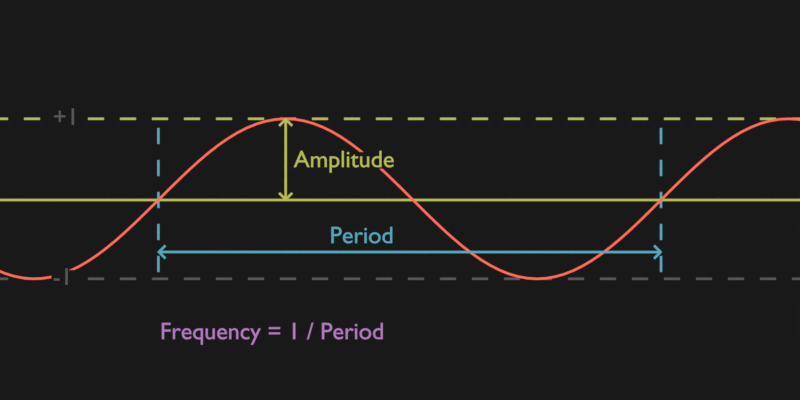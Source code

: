 # Source: sine.blend  (saved by Blender 3.4.6; exported with 4.5.12 LTS)
import bpy
from mathutils import Matrix  # noqa: F401  (used for matrix-valued properties, if any)

bpy.ops.wm.read_factory_settings(use_empty=True)
scene = bpy.context.scene
scene.name = 'Scene'

# ---- collections
col_collection = bpy.data.collections.new('Collection'); scene.collection.children.link(col_collection)

# ---- materials (node trees are filled in below, after node groups)
mat_red = bpy.data.materials.new('red')
mat_red.use_transparent_shadow = False
mat_green = bpy.data.materials.new('green')
mat_gray = bpy.data.materials.new('gray')
mat_background = bpy.data.materials.new('background')
mat_blue = bpy.data.materials.new('blue')
mat_magenta = bpy.data.materials.new('magenta')

# ---- node groups
ng_geometry_nodes = bpy.data.node_groups.new('Geometry Nodes', 'GeometryNodeTree')
_s = ng_geometry_nodes.interface.new_socket(name='Geometry', in_out='OUTPUT', socket_type='NodeSocketGeometry')
_s = ng_geometry_nodes.interface.new_socket(name='Geometry', in_out='INPUT', socket_type='NodeSocketGeometry')
ng_geometry_nodes.is_modifier = True
_N = ng_geometry_nodes.nodes; _L = ng_geometry_nodes.links
n0 = _N.new('NodeGroupOutput'); n0.name = 'Group Output'; n0.location = (1163, -37)
n1 = _N.new('GeometryNodeCurvePrimitiveLine'); n1.name = 'Curve Line'; n1.location = (-636, 55)
n1.inputs[0].default_value = (20.0, 0.0, 0.0)
n1.inputs[1].default_value = (-10.0, 0.0, 0.0)
n2 = _N.new('GeometryNodeSubdivideCurve'); n2.name = 'Subdivide Curve'; n2.location = (-342, 67)
n2.inputs[1].default_value = 256
n3 = _N.new('GeometryNodeInputPosition'); n3.name = 'Position'; n3.location = (-464, -100)
n4 = _N.new('ShaderNodeSeparateXYZ'); n4.name = 'Separate XYZ'; n4.location = (-281, -58)
n5 = _N.new('GeometryNodeSetPosition'); n5.name = 'Set Position'; n5.location = (503, 112)
n6 = _N.new('ShaderNodeMath'); n6.name = 'Math'; n6.location = (83, -54)
n6.operation = 'SINE'
n7 = _N.new('ShaderNodeCombineXYZ'); n7.name = 'Combine XYZ'; n7.location = (288, -11)
n8 = _N.new('GeometryNodeCurveToMesh'); n8.name = 'Curve to Mesh'; n8.location = (723, 93)
n9 = _N.new('GeometryNodeSetMaterial'); n9.name = 'Set Material'; n9.location = (943, 58)
n9.inputs[2].default_value = mat_red
n10 = _N.new('GeometryNodeCurvePrimitiveLine'); n10.name = 'Curve Line.001'; n10.location = (333, -62)
n10.inputs[1].default_value = (0.03, 0.0, 0.0)
n11 = _N.new('ShaderNodeMath'); n11.name = 'Math.001'; n11.location = (-97, -29)
n11.operation = 'MULTIPLY'
n11.inputs[1].default_value = 1.0
n12 = _N.new('GeometryNodeInputNamedAttribute'); n12.name = 'Named Attribute'; n12.location = (698, 93)
n12.inputs[0].default_value = 'radius'
n13 = _N.new('GeometryNodeSwitch'); n13.name = 'Switch'; n13.location = (698, 93)
n13.input_type = 'FLOAT'
n13.inputs[1].default_value = 1.0
_L.new(n9.outputs[0], n0.inputs[0])
_L.new(n1.outputs[0], n2.inputs[0])
_L.new(n2.outputs[0], n5.inputs[0])
_L.new(n3.outputs[0], n4.inputs[0])
_L.new(n11.outputs[0], n6.inputs[0])
_L.new(n6.outputs[0], n7.inputs[1])
_L.new(n7.outputs[0], n5.inputs[3])
_L.new(n5.outputs[0], n8.inputs[0])
_L.new(n10.outputs[0], n8.inputs[1])
_L.new(n8.outputs[0], n9.inputs[0])
_L.new(n4.outputs[0], n11.inputs[0])
_L.new(n12.outputs[1], n13.inputs[0])
_L.new(n12.outputs[0], n13.inputs[2])
_L.new(n13.outputs[0], n8.inputs[2])
n0.is_active_output = True

# ---- material node trees
mat_red.use_nodes = True; mat_red.node_tree.nodes.clear()
_N = mat_red.node_tree.nodes; _L = mat_red.node_tree.links
n0 = _N.new('ShaderNodeOutputMaterial'); n0.name = 'Material Output'; n0.location = (300, 300)
n1 = _N.new('ShaderNodeEmission'); n1.name = 'Emission'; n1.location = (10, 300)
n1.inputs[0].default_value = (1.0, 0.154, 0.1, 1.0)
_L.new(n1.outputs[0], n0.inputs[0])
n0.is_active_output = True
mat_green.use_nodes = True; mat_green.node_tree.nodes.clear()
_N = mat_green.node_tree.nodes; _L = mat_green.node_tree.links
n0 = _N.new('ShaderNodeOutputMaterial'); n0.name = 'Material Output'; n0.location = (300, 300)
n0.target = 'CYCLES'
n1 = _N.new('ShaderNodeEmission'); n1.name = 'Emission.001'; n1.location = (10, 300)
n1.inputs[0].default_value = (0.468, 0.5, 0.1, 1.0)
n2 = _N.new('ShaderNodeOutputMaterial'); n2.name = 'Material Output.001'; n2.location = (0, 0)
n2.target = 'EEVEE'
n3 = _N.new('ShaderNodeMixShader'); n3.name = 'Mix Shader'; n3.location = (0, 0)
n3.label = 'Disable Shadow'
n3.hide = True
n4 = _N.new('ShaderNodeLightPath'); n4.name = 'Light Path'; n4.location = (0, 0)
n4.hide = True
n5 = _N.new('ShaderNodeBsdfTransparent'); n5.name = 'Transparent BSDF'; n5.location = (0, 0)
n5.hide = True
_L.new(n1.outputs[0], n0.inputs[0])
_L.new(n1.outputs[0], n3.inputs[1])
_L.new(n3.outputs[0], n2.inputs[0])
_L.new(n4.outputs[1], n3.inputs[0])
_L.new(n5.outputs[0], n3.inputs[2])
n0.is_active_output = True
mat_gray.use_nodes = True; mat_gray.node_tree.nodes.clear()
_N = mat_gray.node_tree.nodes; _L = mat_gray.node_tree.links
n0 = _N.new('ShaderNodeOutputMaterial'); n0.name = 'Material Output'; n0.location = (300, 300)
n0.target = 'CYCLES'
n1 = _N.new('ShaderNodeEmission'); n1.name = 'Emission.001'; n1.location = (10, 300)
n1.inputs[0].default_value = (0.1, 0.1, 0.1, 1.0)
n2 = _N.new('ShaderNodeOutputMaterial'); n2.name = 'Material Output.001'; n2.location = (0, 0)
n2.target = 'EEVEE'
n3 = _N.new('ShaderNodeMixShader'); n3.name = 'Mix Shader'; n3.location = (0, 0)
n3.label = 'Disable Shadow'
n3.hide = True
n4 = _N.new('ShaderNodeLightPath'); n4.name = 'Light Path'; n4.location = (0, 0)
n4.hide = True
n5 = _N.new('ShaderNodeBsdfTransparent'); n5.name = 'Transparent BSDF'; n5.location = (0, 0)
n5.hide = True
_L.new(n1.outputs[0], n0.inputs[0])
_L.new(n1.outputs[0], n3.inputs[1])
_L.new(n3.outputs[0], n2.inputs[0])
_L.new(n4.outputs[1], n3.inputs[0])
_L.new(n5.outputs[0], n3.inputs[2])
n0.is_active_output = True
mat_background.use_nodes = True; mat_background.node_tree.nodes.clear()
_N = mat_background.node_tree.nodes; _L = mat_background.node_tree.links
n0 = _N.new('ShaderNodeOutputMaterial'); n0.name = 'Material Output'; n0.location = (320, 287)
n0.target = 'CYCLES'
n1 = _N.new('ShaderNodeMixShader'); n1.name = 'Mix Shader'; n1.location = (30, 287)
n1.inputs[0].default_value = 0.0
n2 = _N.new('ShaderNodeBsdfTransparent'); n2.name = 'Transparent BSDF'; n2.location = (-160, 227)
n3 = _N.new('ShaderNodeEmission'); n3.name = 'Emission'; n3.location = (-139, 111)
n3.inputs[0].default_value = (0.01, 0.01, 0.01, 1.0)
n4 = _N.new('ShaderNodeOutputMaterial'); n4.name = 'Material Output.001'; n4.location = (0, 0)
n4.target = 'EEVEE'
n5 = _N.new('ShaderNodeMixShader'); n5.name = 'Mix Shader.001'; n5.location = (0, 0)
n5.label = 'Disable Shadow'
n5.hide = True
n6 = _N.new('ShaderNodeLightPath'); n6.name = 'Light Path'; n6.location = (0, 0)
n6.hide = True
n7 = _N.new('ShaderNodeBsdfTransparent'); n7.name = 'Transparent BSDF.001'; n7.location = (0, 0)
n7.hide = True
_L.new(n3.outputs[0], n1.inputs[1])
_L.new(n2.outputs[0], n1.inputs[2])
_L.new(n3.outputs[0], n0.inputs[0])
_L.new(n3.outputs[0], n5.inputs[1])
_L.new(n5.outputs[0], n4.inputs[0])
_L.new(n6.outputs[1], n5.inputs[0])
_L.new(n7.outputs[0], n5.inputs[2])
n0.is_active_output = True
mat_blue.use_nodes = True; mat_blue.node_tree.nodes.clear()
_N = mat_blue.node_tree.nodes; _L = mat_blue.node_tree.links
n0 = _N.new('ShaderNodeOutputMaterial'); n0.name = 'Material Output'; n0.location = (300, 300)
n0.target = 'CYCLES'
n1 = _N.new('ShaderNodeEmission'); n1.name = 'Emission.001'; n1.location = (10, 300)
n1.inputs[0].default_value = (0.1, 0.38, 0.5, 1.0)
n2 = _N.new('ShaderNodeOutputMaterial'); n2.name = 'Material Output.001'; n2.location = (0, 0)
n2.target = 'EEVEE'
n3 = _N.new('ShaderNodeMixShader'); n3.name = 'Mix Shader'; n3.location = (0, 0)
n3.label = 'Disable Shadow'
n3.hide = True
n4 = _N.new('ShaderNodeLightPath'); n4.name = 'Light Path'; n4.location = (0, 0)
n4.hide = True
n5 = _N.new('ShaderNodeBsdfTransparent'); n5.name = 'Transparent BSDF'; n5.location = (0, 0)
n5.hide = True
_L.new(n1.outputs[0], n0.inputs[0])
_L.new(n1.outputs[0], n3.inputs[1])
_L.new(n3.outputs[0], n2.inputs[0])
_L.new(n4.outputs[1], n3.inputs[0])
_L.new(n5.outputs[0], n3.inputs[2])
n0.is_active_output = True
mat_magenta.use_nodes = True; mat_magenta.node_tree.nodes.clear()
_N = mat_magenta.node_tree.nodes; _L = mat_magenta.node_tree.links
n0 = _N.new('ShaderNodeOutputMaterial'); n0.name = 'Material Output'; n0.location = (300, 300)
n0.target = 'CYCLES'
n1 = _N.new('ShaderNodeEmission'); n1.name = 'Emission.001'; n1.location = (10, 300)
n1.inputs[0].default_value = (0.44, 0.2, 0.5, 1.0)
n2 = _N.new('ShaderNodeOutputMaterial'); n2.name = 'Material Output.001'; n2.location = (0, 0)
n2.target = 'EEVEE'
n3 = _N.new('ShaderNodeMixShader'); n3.name = 'Mix Shader'; n3.location = (0, 0)
n3.label = 'Disable Shadow'
n3.hide = True
n4 = _N.new('ShaderNodeLightPath'); n4.name = 'Light Path'; n4.location = (0, 0)
n4.hide = True
n5 = _N.new('ShaderNodeBsdfTransparent'); n5.name = 'Transparent BSDF'; n5.location = (0, 0)
n5.hide = True
_L.new(n1.outputs[0], n0.inputs[0])
_L.new(n1.outputs[0], n3.inputs[1])
_L.new(n3.outputs[0], n2.inputs[0])
_L.new(n4.outputs[1], n3.inputs[0])
_L.new(n5.outputs[0], n3.inputs[2])
n0.is_active_output = True

# ---- world
world_world = bpy.data.worlds.new('World'); scene.world = world_world
world_world.use_nodes = True; world_world.node_tree.nodes.clear()
_N = world_world.node_tree.nodes; _L = world_world.node_tree.links
n0 = _N.new('ShaderNodeOutputWorld'); n0.name = 'World Output'; n0.location = (300, 300)
n1 = _N.new('ShaderNodeBackground'); n1.name = 'Background'; n1.location = (10, 300)
n1.inputs[0].default_value = (0.01, 0.01, 0.01, 1.0)
_L.new(n1.outputs[0], n0.inputs[0])
n0.is_active_output = True
world_world.color = (0.05088, 0.05088, 0.05088)
world_world.use_sun_shadow = False
world_world.sun_shadow_jitter_overblur = 0.0

# ---- cameras
cam_camera_001 = bpy.data.cameras.new('Camera.001')
cam_camera_001.type = 'ORTHO'
cam_camera_001.passepartout_alpha = 1.0
cam_camera_001.ortho_scale = 10.0

# ---- meshes
me_plane = bpy.data.meshes.new('Plane')
me_plane.from_pydata([(-10.0, -0.015, 0.0), (10.0, -0.015, 0.0), (-10.0, 0.015, 0.0), (10.0, 0.015, 0.0)], [], [(0, 1, 3, 2)])
_uv = me_plane.uv_layers.new(name='UVMap')
_uv.uv.foreach_set('vector', [0.0, 0.0, 1.0, 0.0, 1.0, 1.0, 0.0, 1.0])
me_plane.materials.append(mat_green)
me_plane.update()
me_plane_001 = bpy.data.meshes.new('Plane.001')
me_plane_001.from_pydata([(-0.5, -0.000225, 0.0), (0.5, -0.000225, 0.0), (-0.5, 0.015, 0.0), (0.5, 0.015, 0.0), (-0.7071, -0.0001275, 0.0), (-1.192e-07, -0.0004457, 0.0), (1.192e-07, 0.0001907, 0.0), (0.7071, -0.0001275, 0.0), (2.357, 0.001251, 0.0), (3.064, 0.0009332, 0.0), (-3.064, 0.0009332, 0.0), (-2.357, 0.001251, 0.0), (-2.357, 0.01352, 0.0), (-3.064, 0.01384, 0.0), (3.064, 0.01384, 0.0), (2.357, 0.01352, 0.0), (0.7071, 0.0149, 0.0), (0.0, 0.01458, 0.0), (0.0, 0.01522, 0.0), (-0.7071, 0.0149, 0.0)], [], [(0, 1, 3, 2), (4, 5, 7, 6), (6, 7, 9, 8), (4, 6, 11, 10), (19, 17, 12, 13), (19, 18, 16, 17), (17, 16, 14, 15)])
_uv = me_plane_001.uv_layers.new(name='UVMap')
_uv.uv.foreach_set('vector', [0.0, 0.0, 1.0, 0.0, 1.0, 1.0, 0.0, 1.0, 0.0, 0.0, 0.0, 0.0, 0.0, 0.0, 0.0, 0.0, 0.0, 0.0, 0.0, 0.0, 0.0, 0.0, 0.0, 0.0, 0.0, 0.0, 0.0, 0.0, 0.0, 0.0, 0.0, 0.0, 0.0, 0.0, 0.0, 0.0, 0.0, 0.0, 0.0, 0.0, 0.0, 0.0, 0.0, 0.0, 0.0, 0.0, 0.0, 0.0, 0.0, 0.0, 0.0, 0.0, 0.0, 0.0, 0.0, 0.0])
me_plane_001.materials.append(mat_green)
me_plane_001.update()
me_plane_002 = bpy.data.meshes.new('Plane.002')
me_plane_002.from_pydata([(-10.0, -0.015, 0.0), (10.0, -0.015, 0.0), (-10.0, 0.015, 0.0), (10.0, 0.015, 0.0)], [], [(0, 1, 3, 2)])
_uv = me_plane_002.uv_layers.new(name='UVMap')
_uv.uv.foreach_set('vector', [0.0, 0.0, 1.0, 0.0, 1.0, 1.0, 0.0, 1.0])
me_plane_002.materials.append(mat_green)
me_plane_002.update()
me_plane_003 = bpy.data.meshes.new('Plane.003')
me_plane_003.from_pydata([(-10.0, -0.015, 0.0), (10.0, -0.015, 0.0), (-10.0, 0.015, 0.0), (10.0, 0.015, 0.0)], [], [(0, 1, 3, 2)])
_uv = me_plane_003.uv_layers.new(name='UVMap')
_uv.uv.foreach_set('vector', [0.0, 0.0, 1.0, 0.0, 1.0, 1.0, 0.0, 1.0])
me_plane_003.materials.append(mat_gray)
me_plane_003.update()
me_plane_006 = bpy.data.meshes.new('Plane.006')
me_plane_006.from_pydata([(-1.0, -1.1, 0.0), (7.428, -1.1, 0.0), (-1.0, 1.0, 0.0), (7.428, 1.0, 0.0)], [], [(0, 1, 3, 2)])
_uv = me_plane_006.uv_layers.new(name='UVMap')
_uv.uv.foreach_set('vector', [0.0, 0.0, 1.0, 0.0, 1.0, 1.0, 0.0, 1.0])
me_plane_006.materials.append(mat_background)
me_plane_006.update()
me_plane_007 = bpy.data.meshes.new('Plane.007')
me_plane_007.from_pydata([(-1.062, -1.0, 0.0), (1.118, -1.0, 0.0), (-1.062, 1.0, 0.0), (1.118, 1.0, 0.0)], [], [(0, 1, 3, 2)])
_uv = me_plane_007.uv_layers.new(name='UVMap')
_uv.uv.foreach_set('vector', [0.0, 0.0, 1.0, 0.0, 1.0, 1.0, 0.0, 1.0])
me_plane_007.materials.append(mat_background)
me_plane_007.update()
me_plane_009 = bpy.data.meshes.new('Plane.009')
me_plane_009.from_pydata([(-10.0, -0.015, 0.0), (10.0, -0.015, 0.0), (-10.0, 0.015, 0.0), (10.0, 0.015, 0.0)], [], [(0, 1, 3, 2)])
_uv = me_plane_009.uv_layers.new(name='UVMap')
_uv.uv.foreach_set('vector', [0.0, 0.0, 1.0, 0.0, 1.0, 1.0, 0.0, 1.0])
me_plane_009.materials.append(mat_blue)
me_plane_009.update()
me_plane_010 = bpy.data.meshes.new('Plane.010')
me_plane_010.from_pydata([(-10.0, -0.015, 0.0), (10.0, -0.015, 0.0), (-10.0, 0.015, 0.0), (10.0, 0.015, 0.0)], [], [(0, 1, 3, 2)])
_uv = me_plane_010.uv_layers.new(name='UVMap')
_uv.uv.foreach_set('vector', [0.0, 0.0, 1.0, 0.0, 1.0, 1.0, 0.0, 1.0])
me_plane_010.materials.append(mat_blue)
me_plane_010.update()
me_plane_011 = bpy.data.meshes.new('Plane.011')
me_plane_011.from_pydata([(-0.5, -0.02334, 0.0), (0.5, -0.02334, 0.0), (-0.5, 0.07091, 0.0), (0.5, 0.07091, 0.0), (-0.7071, -0.02324, 0.0), (6.908e-07, -0.02356, 0.0), (9.292e-07, -0.02292, 0.0), (0.7071, -0.02324, 0.0), (2.357, -0.02186, 0.0), (3.064, -0.02218, 0.0), (-3.064, -0.02218, 0.0), (-2.357, -0.02186, 0.0), (-2.357, 0.06944, 0.0), (-3.064, 0.06976, 0.0), (3.064, 0.06976, 0.0), (2.357, 0.06944, 0.0), (0.7071, 0.07082, 0.0), (-5.431e-06, 0.0705, 0.0), (-5.431e-06, 0.07113, 0.0), (-0.7071, 0.07082, 0.0)], [], [(0, 1, 3, 2), (4, 5, 7, 6), (6, 7, 9, 8), (4, 6, 11, 10), (19, 17, 12, 13), (19, 18, 16, 17), (17, 16, 14, 15)])
_uv = me_plane_011.uv_layers.new(name='UVMap')
_uv.uv.foreach_set('vector', [0.0, 0.0, 1.0, 0.0, 1.0, 1.0, 0.0, 1.0, 0.0, 0.0, 0.0, 0.0, 0.0, 0.0, 0.0, 0.0, 0.0, 0.0, 0.0, 0.0, 0.0, 0.0, 0.0, 0.0, 0.0, 0.0, 0.0, 0.0, 0.0, 0.0, 0.0, 0.0, 0.0, 0.0, 0.0, 0.0, 0.0, 0.0, 0.0, 0.0, 0.0, 0.0, 0.0, 0.0, 0.0, 0.0, 0.0, 0.0, 0.0, 0.0, 0.0, 0.0, 0.0, 0.0, 0.0, 0.0])
me_plane_011.materials.append(mat_blue)
me_plane_011.update()
me_plane_012 = bpy.data.meshes.new('Plane.012')
me_plane_012.from_pydata([(-1.062, -1.0, 0.0), (1.118, -1.0, 0.0), (-1.062, 1.0, 0.0), (1.118, 1.0, 0.0)], [], [(0, 1, 3, 2)])
_uv = me_plane_012.uv_layers.new(name='UVMap')
_uv.uv.foreach_set('vector', [0.0, 0.0, 1.0, 0.0, 1.0, 1.0, 0.0, 1.0])
me_plane_012.materials.append(mat_background)
me_plane_012.update()

# ---- curves / text
cu_beziercurve = bpy.data.curves.new('BezierCurve', 'CURVE')
cu_beziercurve.dimensions = '3D'
_sp = cu_beziercurve.splines.new('BEZIER'); _sp.bezier_points.add(1)
_sp.bezier_points.foreach_set('co', [-1.0, 0.0, 0.0, 1.0, 0.0, 0.0])
_sp.bezier_points.foreach_set('handle_left', [-1.5, -0.5, 0.0, 0.0, 0.0, 0.0])
_sp.bezier_points.foreach_set('handle_right', [-0.5, 0.5, 0.0, 2.0, 0.0, 0.0])
for _p, _l, _r in zip(_sp.bezier_points, ['ALIGNED', 'ALIGNED'], ['ALIGNED', 'ALIGNED']): _p.handle_left_type = _l; _p.handle_right_type = _r
_sp.order_u = 0
_sp.order_v = 0
cu_beziercurve.materials.append(mat_red)
cu_beziercurve.use_path = True
cu_beziercurve.fill_mode = 'FULL'
txt_text = bpy.data.curves.new('Text', 'FONT')
txt_text.dimensions = '2D'
txt_text.body = '0'
txt_text.materials.append(mat_gray)
txt_text.align_y = 'TOP'
txt_text.size = 0.3
txt_text_001 = bpy.data.curves.new('Text.001', 'FONT')
txt_text_001.dimensions = '2D'
txt_text_001.body = '+1'
txt_text_001.materials.append(mat_gray)
txt_text_001.align_y = 'CENTER'
txt_text_001.size = 0.3
txt_text_002 = bpy.data.curves.new('Text.002', 'FONT')
txt_text_002.dimensions = '2D'
txt_text_002.body = '-1'
txt_text_002.materials.append(mat_gray)
txt_text_002.align_y = 'CENTER'
txt_text_002.size = 0.3
txt_text_003 = bpy.data.curves.new('Text.003', 'FONT')
txt_text_003.dimensions = '2D'
txt_text_003.body = 'Amplitude'
txt_text_003.materials.append(mat_green)
txt_text_003.align_y = 'CENTER'
txt_text_003.size = 0.3
txt_text_004 = bpy.data.curves.new('Text.004', 'FONT')
txt_text_004.dimensions = '2D'
txt_text_004.body = 'Period'
txt_text_004.materials.append(mat_blue)
txt_text_004.align_y = 'CENTER'
txt_text_004.size = 0.3
txt_text_005 = bpy.data.curves.new('Text.005', 'FONT')
txt_text_005.dimensions = '2D'
txt_text_005.body = 'Frequency = 1 / Period'
txt_text_005.materials.append(mat_magenta)
txt_text_005.align_y = 'TOP'
txt_text_005.size = 0.3

# ---- objects
ob_beziercurve = bpy.data.objects.new('BezierCurve', cu_beziercurve)
ob_camera = bpy.data.objects.new('Camera', cam_camera_001)
ob_plane = bpy.data.objects.new('Plane', me_plane)
ob_text = bpy.data.objects.new('Text', txt_text)
ob_text_001 = bpy.data.objects.new('Text.001', txt_text_001)
ob_text_002 = bpy.data.objects.new('Text.002', txt_text_002)
ob_text_003 = bpy.data.objects.new('Text.003', txt_text_003)
ob_plane_001 = bpy.data.objects.new('Plane.001', me_plane_001)
ob_plane_002 = bpy.data.objects.new('Plane.002', me_plane_002)
ob_plane_003 = bpy.data.objects.new('Plane.003', me_plane_003)
ob_plane_006 = bpy.data.objects.new('Plane.006', me_plane_006)
ob_plane_007 = bpy.data.objects.new('Plane.007', me_plane_007)
ob_plane_009 = bpy.data.objects.new('Plane.009', me_plane_009)
ob_plane_010 = bpy.data.objects.new('Plane.010', me_plane_010)
ob_plane_011 = bpy.data.objects.new('Plane.011', me_plane_011)
ob_text_004 = bpy.data.objects.new('Text.004', txt_text_004)
ob_text_005 = bpy.data.objects.new('Text.005', txt_text_005)
ob_plane_005 = bpy.data.objects.new('Plane.005', me_plane_012)

# ---- transforms, parenting, visibility, modifiers, constraints
ob_beziercurve.location = (0.0, 0.0, 0.0)
_m = ob_beziercurve.modifiers.new('GeometryNodes', 'NODES')
_m.node_group = ng_geometry_nodes
ob_camera.location = (3.0, 0.0, 1.0)
ob_plane.location = (5.0, 0.0, -0.1)
ob_plane.visible_shadow = False
ob_text.location = (-1.34, 0.0, 0.05)
ob_text.hide_render = True
ob_text.visible_shadow = False
ob_text_001.location = (-1.34, 1.03, 0.05)
ob_text_001.visible_shadow = False
ob_text_002.location = (-1.34, -0.97, 0.05)
ob_text_002.visible_shadow = False
ob_text_003.location = (1.671, 0.5, 0.1)
ob_text_003.visible_shadow = False
ob_plane_001.location = (1.571, 0.015, 0.1)
ob_plane_001.scale = (0.03, 66.67, 1.0)
ob_plane_001.visible_shadow = False
ob_plane_002.location = (-2.0, 1.015, -0.1)
ob_plane_002.scale = (0.01, 1.0, 1.0)
ob_plane_002.visible_shadow = False
_m = ob_plane_002.modifiers.new('Array', 'ARRAY')
_m.count = 40
_m.relative_offset_displace = (2.0, 0.0, 0.0)
ob_plane_003.location = (-2.0, -0.985, -0.1)
ob_plane_003.scale = (0.01, 1.0, 1.0)
ob_plane_003.visible_shadow = False
_m = ob_plane_003.modifiers.new('Array', 'ARRAY')
_m.count = 40
_m.relative_offset_displace = (2.0, 0.0, 0.0)
ob_plane_006.location = (1.771, 0.5, 0.09)
ob_plane_006.scale = (0.15, 0.1, 0.1)
ob_plane_006.visible_shadow = False
ob_plane_007.location = (-1.2, 1.025, 0.04)
ob_plane_007.scale = (0.15, 0.1, 0.1)
ob_plane_007.visible_shadow = False
ob_plane_009.location = (-0.02, -0.8, -0.05)
ob_plane_009.rotation_euler = (0.0, -0.0, 1.571)
ob_plane_009.scale = (0.01, 1.0, 1.0)
ob_plane_009.visible_shadow = False
_m = ob_plane_009.modifiers.new('Array', 'ARRAY')
_m.count = 5
_m.relative_offset_displace = (2.0, 0.0, 0.0)
ob_plane_010.location = (6.263, -0.8, -0.05)
ob_plane_010.rotation_euler = (0.0, -0.0, 1.571)
ob_plane_010.scale = (0.01, 1.0, 1.0)
ob_plane_010.visible_shadow = False
_m = ob_plane_010.modifiers.new('Array', 'ARRAY')
_m.count = 5
_m.relative_offset_displace = (2.0, 0.0, 0.0)
ob_plane_011.location = (1.536, -0.65, 0.05)
ob_plane_011.rotation_euler = (0.0, -0.0, -1.571)
ob_plane_011.scale = (0.03, 66.67, 1.0)
ob_plane_011.visible_shadow = False
ob_text_004.location = (2.121, -0.45, 0.1)
ob_text_004.visible_shadow = False
ob_text_005.location = (0.0, -1.5, 0.0)
ob_text_005.visible_shadow = False
ob_plane_005.location = (-1.2, -0.975, 0.04)
ob_plane_005.scale = (0.15, 0.1, 0.1)
ob_plane_005.visible_shadow = False

# ---- collection membership
col_collection.objects.link(ob_beziercurve)
col_collection.objects.link(ob_camera)
col_collection.objects.link(ob_plane)
col_collection.objects.link(ob_text)
col_collection.objects.link(ob_text_001)
col_collection.objects.link(ob_text_002)
col_collection.objects.link(ob_text_003)
col_collection.objects.link(ob_plane_001)
col_collection.objects.link(ob_plane_002)
col_collection.objects.link(ob_plane_003)
col_collection.objects.link(ob_plane_006)
col_collection.objects.link(ob_plane_007)
col_collection.objects.link(ob_plane_009)
col_collection.objects.link(ob_plane_010)
col_collection.objects.link(ob_plane_011)
col_collection.objects.link(ob_text_004)
col_collection.objects.link(ob_text_005)
col_collection.objects.link(ob_plane_005)

# ---- scene / render settings (as saved in the file)
scene.camera = ob_camera
scene.frame_start = 1; scene.frame_end = 250; scene.frame_set(1)
scene.render.engine = 'BLENDER_EEVEE_NEXT'
scene.render.resolution_x = 2160
scene.render.dither_intensity = 0.0
scene.cycles.samples = 512
scene.cycles.sampling_pattern = 'TABULATED_SOBOL'
scene.cycles.use_adaptive_sampling = False
scene.cycles.use_light_tree = False
scene.eevee.taa_samples = 64
scene.eevee.taa_render_samples = 512
scene.view_settings.view_transform = 'Standard'
bpy.context.view_layer.update()
